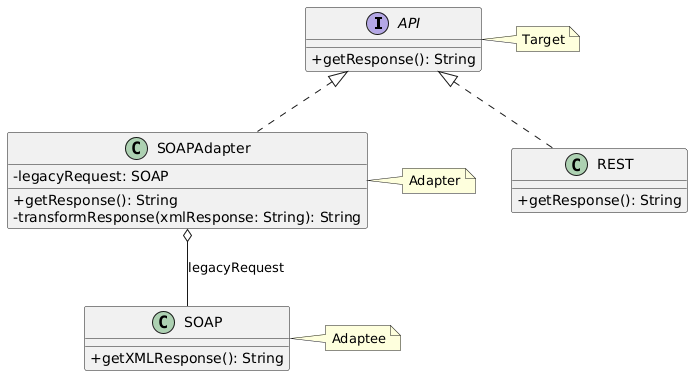

The diagram above was rendered by PlantUML. Its source (embedded in the PNG):
@startuml
skinparam classAttributeIconSize 0
skinparam shadowing false

interface API {
    + getResponse(): String
}

class REST {
    + getResponse(): String
}

class SOAP {
    + getXMLResponse(): String
}

class SOAPAdapter {
    - legacyRequest: SOAP
    + getResponse(): String
    - transformResponse(xmlResponse: String): String
}


API <|.. REST
API <|.. SOAPAdapter
SOAPAdapter o-- SOAP : legacyRequest

note "Target" as N1
API .right .N1

note "Adapter" as N2
SOAPAdapter .right .N2

note "Adaptee" as N3
SOAP .right .N3
@enduml